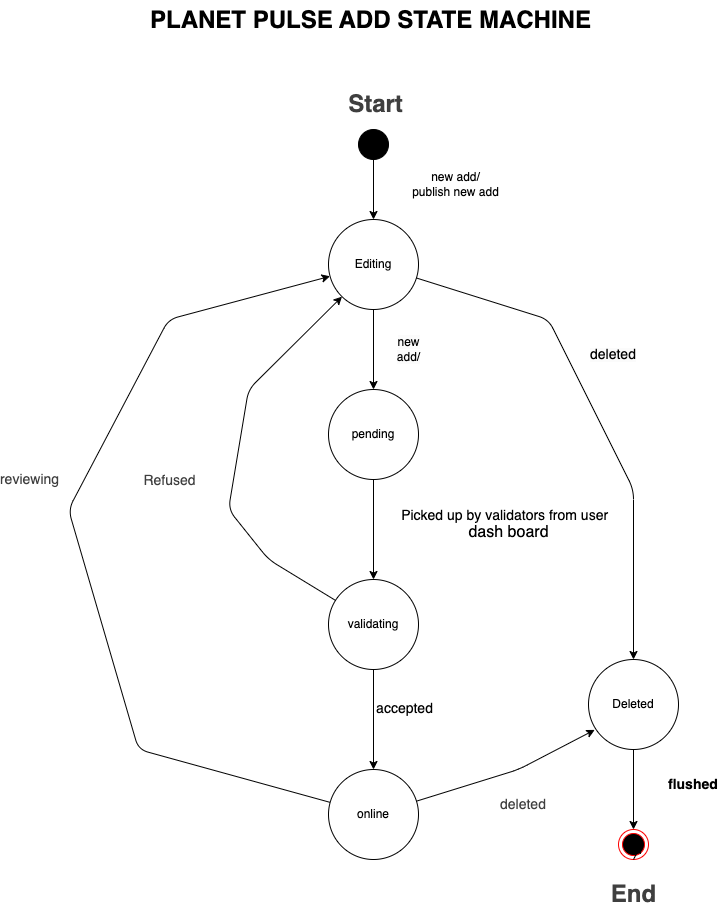

The diagram above was exported from draw.io. Its source (the exported page's mxGraphModel, read from the mxfile embedded in the PNG):
<mxGraphModel dx="972" dy="798" grid="1" gridSize="10" guides="1" tooltips="1" connect="1" arrows="1" fold="1" page="1" pageScale="1" pageWidth="827" pageHeight="1169" background="#ffffff" math="0" shadow="0">
  <root>
    <mxCell id="0" />
    <mxCell id="1" parent="0" />
    <mxCell id="4" value="" style="edgeStyle=none;html=1;" parent="1" source="2" target="6" edge="1">
      <mxGeometry relative="1" as="geometry">
        <mxPoint x="315" y="240" as="targetPoint" />
      </mxGeometry>
    </mxCell>
    <mxCell id="2" value="" style="ellipse;fillColor=strokeColor;html=1;" parent="1" vertex="1">
      <mxGeometry x="300" y="160" width="30" height="30" as="geometry" />
    </mxCell>
    <mxCell id="12" value="&lt;meta charset=&quot;utf-8&quot;&gt;&lt;span style=&quot;color: rgb(0, 0, 0); font-family: Helvetica; font-size: 12px; font-style: normal; font-variant-ligatures: normal; font-variant-caps: normal; font-weight: 400; letter-spacing: normal; orphans: 2; text-align: center; text-indent: 0px; text-transform: none; widows: 2; word-spacing: 0px; -webkit-text-stroke-width: 0px; white-space: normal; background-color: rgb(251, 251, 251); text-decoration-thickness: initial; text-decoration-style: initial; text-decoration-color: initial; display: inline !important; float: none;&quot;&gt;new add/&lt;/span&gt;&lt;br class=&quot;Apple-interchange-newline&quot;&gt;" style="edgeStyle=none;html=1;" parent="1" source="6" target="11" edge="1">
      <mxGeometry y="35" relative="1" as="geometry">
        <mxPoint as="offset" />
      </mxGeometry>
    </mxCell>
    <mxCell id="6" value="Editing" style="ellipse;whiteSpace=wrap;html=1;aspect=fixed;" parent="1" vertex="1">
      <mxGeometry x="270" y="250" width="90" height="90" as="geometry" />
    </mxCell>
    <mxCell id="7" value="&lt;b style=&quot;scrollbar-color: light-dark(#e2e2e2, #4b4b4b)&lt;br/&gt;&#09;&#09;&#09;&#09;&#09;light-dark(#fbfbfb, var(--dark-panel-color)); font-size: 24px; color: rgb(63, 63, 63);&quot;&gt;Start&lt;/b&gt;" style="text;html=1;align=center;verticalAlign=middle;whiteSpace=wrap;rounded=0;" parent="1" vertex="1">
      <mxGeometry x="285" y="120" width="65" height="30" as="geometry" />
    </mxCell>
    <mxCell id="9" value="new add/&lt;div&gt;publish new add&lt;/div&gt;" style="text;html=1;align=center;verticalAlign=middle;whiteSpace=wrap;rounded=0;" parent="1" vertex="1">
      <mxGeometry x="330" y="200" width="135" height="30" as="geometry" />
    </mxCell>
    <mxCell id="18" value="" style="edgeStyle=none;html=1;" parent="1" source="11" target="17" edge="1">
      <mxGeometry relative="1" as="geometry" />
    </mxCell>
    <mxCell id="11" value="pending" style="ellipse;whiteSpace=wrap;html=1;aspect=fixed;" parent="1" vertex="1">
      <mxGeometry x="270" y="420" width="90" height="90" as="geometry" />
    </mxCell>
    <mxCell id="13" value="&lt;h1 style=&quot;margin-top: 0px;&quot;&gt;PLANET PULSE ADD STATE MACHINE&lt;/h1&gt;" style="text;html=1;whiteSpace=wrap;overflow=hidden;rounded=0;" parent="1" vertex="1">
      <mxGeometry x="90" y="30" width="480" height="50" as="geometry" />
    </mxCell>
    <mxCell id="20" value="" style="edgeStyle=none;html=1;" parent="1" source="17" target="19" edge="1">
      <mxGeometry relative="1" as="geometry" />
    </mxCell>
    <mxCell id="28" value="&lt;font style=&quot;font-size: 14px;&quot;&gt;accepted&lt;/font&gt;" style="edgeLabel;html=1;align=center;verticalAlign=middle;resizable=0;points=[];" parent="20" vertex="1" connectable="0">
      <mxGeometry x="-0.2719" y="4" relative="1" as="geometry">
        <mxPoint x="26" as="offset" />
      </mxGeometry>
    </mxCell>
    <mxCell id="29" style="edgeStyle=none;html=1;" parent="1" source="17" target="6" edge="1">
      <mxGeometry relative="1" as="geometry">
        <Array as="points">
          <mxPoint x="210" y="590" />
          <mxPoint x="170" y="540" />
          <mxPoint x="190" y="420" />
        </Array>
      </mxGeometry>
    </mxCell>
    <mxCell id="17" value="validating" style="ellipse;whiteSpace=wrap;html=1;aspect=fixed;" parent="1" vertex="1">
      <mxGeometry x="270" y="610" width="90" height="90" as="geometry" />
    </mxCell>
    <mxCell id="26" style="edgeStyle=none;html=1;" parent="1" source="19" target="6" edge="1">
      <mxGeometry relative="1" as="geometry">
        <mxPoint x="140" y="610" as="targetPoint" />
        <Array as="points">
          <mxPoint x="80" y="780" />
          <mxPoint x="10" y="540" />
          <mxPoint x="110" y="350" />
        </Array>
      </mxGeometry>
    </mxCell>
    <mxCell id="27" value="&lt;span style=&quot;color: rgb(63, 63, 63); font-size: 14px;&quot;&gt;reviewing&lt;/span&gt;" style="edgeLabel;html=1;align=center;verticalAlign=middle;resizable=0;points=[];" parent="26" vertex="1" connectable="0">
      <mxGeometry x="0.275" y="2" relative="1" as="geometry">
        <mxPoint x="-76" y="42" as="offset" />
      </mxGeometry>
    </mxCell>
    <mxCell id="19" value="online" style="ellipse;whiteSpace=wrap;html=1;aspect=fixed;" parent="1" vertex="1">
      <mxGeometry x="270" y="800" width="90" height="90" as="geometry" />
    </mxCell>
    <mxCell id="37" style="edgeStyle=none;html=1;entryX=0.5;entryY=0;entryDx=0;entryDy=0;" parent="1" source="21" target="33" edge="1">
      <mxGeometry relative="1" as="geometry" />
    </mxCell>
    <mxCell id="21" value="Deleted" style="ellipse;whiteSpace=wrap;html=1;aspect=fixed;" parent="1" vertex="1">
      <mxGeometry x="530" y="690" width="90" height="90" as="geometry" />
    </mxCell>
    <mxCell id="25" style="edgeStyle=none;html=1;entryX=0.069;entryY=0.782;entryDx=0;entryDy=0;entryPerimeter=0;" parent="1" source="19" target="21" edge="1">
      <mxGeometry relative="1" as="geometry">
        <Array as="points">
          <mxPoint x="460" y="800" />
        </Array>
      </mxGeometry>
    </mxCell>
    <mxCell id="33" value="" style="ellipse;html=1;shape=endState;fillColor=#000000;strokeColor=#ff0000;" parent="1" vertex="1">
      <mxGeometry x="560" y="860" width="30" height="30" as="geometry" />
    </mxCell>
    <mxCell id="36" style="edgeStyle=none;html=1;exitX=0.5;exitY=1;exitDx=0;exitDy=0;entryX=0.75;entryY=0.512;entryDx=0;entryDy=0;entryPerimeter=0;" parent="1" source="33" target="33" edge="1">
      <mxGeometry relative="1" as="geometry" />
    </mxCell>
    <mxCell id="39" value="&lt;div style=&quot;text-align: center;&quot;&gt;&lt;span style=&quot;text-wrap: nowrap; background-color: rgb(255, 255, 255);&quot;&gt;&lt;font style=&quot;font-size: 14px;&quot;&gt;&lt;b&gt;flushed&lt;/b&gt;&lt;/font&gt;&lt;/span&gt;&lt;/div&gt;" style="text;whiteSpace=wrap;html=1;" parent="1" vertex="1">
      <mxGeometry x="607.5" y="800" width="60" height="30" as="geometry" />
    </mxCell>
    <mxCell id="41" value="&lt;font style=&quot;scrollbar-color: light-dark(#e2e2e2, #4b4b4b)&lt;br/&gt;&#09;&#09;&#09;&#09;&#09;light-dark(#fbfbfb, var(--dark-panel-color)); font-size: 14px;&quot;&gt;Picked up by validators from user&amp;nbsp;&amp;nbsp;&lt;/font&gt;&lt;div style=&quot;scrollbar-color: light-dark(#e2e2e2, #4b4b4b)&lt;br/&gt;&#09;&#09;&#09;&#09;&#09;light-dark(#fbfbfb, var(--dark-panel-color));&quot;&gt;&lt;font style=&quot;scrollbar-color: light-dark(#e2e2e2, #4b4b4b)&lt;br/&gt;&#09;&#09;&#09;&#09;&#09;light-dark(#fbfbfb, var(--dark-panel-color));&quot; size=&quot;3&quot;&gt;dash board&lt;/font&gt;&lt;/div&gt;" style="text;html=1;align=center;verticalAlign=middle;resizable=0;points=[];autosize=1;strokeColor=none;fillColor=none;" parent="1" vertex="1">
      <mxGeometry x="330" y="530" width="240" height="50" as="geometry" />
    </mxCell>
    <mxCell id="43" value="&lt;span style=&quot;color: rgb(63, 63, 63); font-family: Helvetica; font-size: 14px; font-style: normal; font-variant-ligatures: normal; font-variant-caps: normal; font-weight: 400; letter-spacing: normal; orphans: 2; text-align: center; text-indent: 0px; text-transform: none; widows: 2; word-spacing: 0px; -webkit-text-stroke-width: 0px; white-space: nowrap; background-color: rgb(255, 255, 255); text-decoration-thickness: initial; text-decoration-style: initial; text-decoration-color: initial; float: none; display: inline !important;&quot;&gt;deleted&lt;/span&gt;" style="text;whiteSpace=wrap;html=1;" parent="1" vertex="1">
      <mxGeometry x="440" y="820" width="70" height="40" as="geometry" />
    </mxCell>
    <mxCell id="46" value="&lt;b style=&quot;scrollbar-color: light-dark(#e2e2e2, #4b4b4b)&lt;br/&gt;&#09;&#09;&#09;&#09;&#09;light-dark(#fbfbfb, var(--dark-panel-color)); font-size: 24px; color: rgb(63, 63, 63);&quot;&gt;End&lt;/b&gt;" style="text;html=1;align=center;verticalAlign=middle;whiteSpace=wrap;rounded=0;" parent="1" vertex="1">
      <mxGeometry x="542.5" y="910" width="65" height="30" as="geometry" />
    </mxCell>
    <mxCell id="54" value="&lt;span style=&quot;color: rgb(63, 63, 63); font-size: 14px;&quot;&gt;Refused&lt;/span&gt;" style="edgeLabel;html=1;align=center;verticalAlign=middle;resizable=0;points=[];" parent="1" vertex="1" connectable="0">
      <mxGeometry x="109.99773254150428" y="510.00412606042505" as="geometry" />
    </mxCell>
    <mxCell id="56" style="edgeStyle=none;html=1;entryX=0.5;entryY=0;entryDx=0;entryDy=0;" parent="1" source="6" target="21" edge="1">
      <mxGeometry relative="1" as="geometry">
        <Array as="points">
          <mxPoint x="490" y="350" />
          <mxPoint x="575" y="520" />
        </Array>
      </mxGeometry>
    </mxCell>
    <mxCell id="57" value="&lt;span style=&quot;color: rgb(0, 0, 0); font-family: Helvetica; font-style: normal; font-variant-ligatures: normal; font-variant-caps: normal; font-weight: 400; letter-spacing: normal; orphans: 2; text-align: center; text-indent: 0px; text-transform: none; widows: 2; word-spacing: 0px; -webkit-text-stroke-width: 0px; white-space: normal; background-color: rgb(251, 251, 251); text-decoration-thickness: initial; text-decoration-style: initial; text-decoration-color: initial; float: none; display: inline !important;&quot;&gt;&lt;font style=&quot;font-size: 14px;&quot;&gt;deleted&lt;/font&gt;&lt;/span&gt;" style="text;whiteSpace=wrap;html=1;" parent="1" vertex="1">
      <mxGeometry x="530" y="370" width="50" height="40" as="geometry" />
    </mxCell>
  </root>
</mxGraphModel>